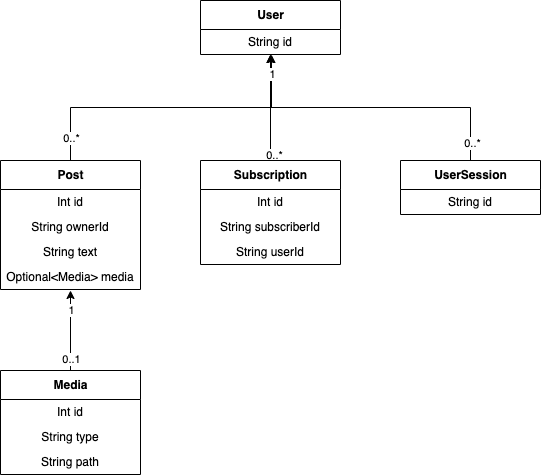

The diagram above was exported from draw.io. Its source (the exported page's mxGraphModel, read from the mxfile embedded in the PNG):
<mxGraphModel dx="946" dy="614" grid="1" gridSize="10" guides="1" tooltips="1" connect="1" arrows="1" fold="1" page="1" pageScale="1" pageWidth="850" pageHeight="1100" math="0" shadow="0">
  <root>
    <mxCell id="0" />
    <mxCell id="1" parent="0" />
    <mxCell id="z3yFxwkna7D5GSZ7o3h_-57" style="edgeStyle=orthogonalEdgeStyle;rounded=0;orthogonalLoop=1;jettySize=auto;html=1;exitX=0.5;exitY=0;exitDx=0;exitDy=0;" edge="1" parent="1" source="z3yFxwkna7D5GSZ7o3h_-4" target="z3yFxwkna7D5GSZ7o3h_-23">
      <mxGeometry relative="1" as="geometry" />
    </mxCell>
    <mxCell id="z3yFxwkna7D5GSZ7o3h_-58" value="0..*" style="edgeLabel;html=1;align=center;verticalAlign=middle;resizable=0;points=[];" vertex="1" connectable="0" parent="z3yFxwkna7D5GSZ7o3h_-57">
      <mxGeometry x="-0.8889" y="-3" relative="1" as="geometry">
        <mxPoint as="offset" />
      </mxGeometry>
    </mxCell>
    <mxCell id="z3yFxwkna7D5GSZ7o3h_-4" value="Subscription" style="swimlane;fontStyle=1;align=center;verticalAlign=middle;childLayout=stackLayout;horizontal=1;startSize=29;horizontalStack=0;resizeParent=1;resizeParentMax=0;resizeLast=0;collapsible=0;marginBottom=0;html=1;" vertex="1" parent="1">
      <mxGeometry x="340" y="220" width="140" height="104" as="geometry" />
    </mxCell>
    <mxCell id="z3yFxwkna7D5GSZ7o3h_-5" value="Int id" style="text;html=1;strokeColor=none;fillColor=none;align=center;verticalAlign=middle;spacingLeft=4;spacingRight=4;overflow=hidden;rotatable=0;points=[[0,0.5],[1,0.5]];portConstraint=eastwest;" vertex="1" parent="z3yFxwkna7D5GSZ7o3h_-4">
      <mxGeometry y="29" width="140" height="25" as="geometry" />
    </mxCell>
    <mxCell id="z3yFxwkna7D5GSZ7o3h_-15" value="String subscriberId" style="text;html=1;strokeColor=none;fillColor=none;align=center;verticalAlign=middle;spacingLeft=4;spacingRight=4;overflow=hidden;rotatable=0;points=[[0,0.5],[1,0.5]];portConstraint=eastwest;" vertex="1" parent="z3yFxwkna7D5GSZ7o3h_-4">
      <mxGeometry y="54" width="140" height="25" as="geometry" />
    </mxCell>
    <mxCell id="z3yFxwkna7D5GSZ7o3h_-16" value="String userId" style="text;html=1;strokeColor=none;fillColor=none;align=center;verticalAlign=middle;spacingLeft=4;spacingRight=4;overflow=hidden;rotatable=0;points=[[0,0.5],[1,0.5]];portConstraint=eastwest;" vertex="1" parent="z3yFxwkna7D5GSZ7o3h_-4">
      <mxGeometry y="79" width="140" height="25" as="geometry" />
    </mxCell>
    <mxCell id="z3yFxwkna7D5GSZ7o3h_-48" style="edgeStyle=orthogonalEdgeStyle;rounded=0;orthogonalLoop=1;jettySize=auto;html=1;exitX=0.5;exitY=0;exitDx=0;exitDy=0;entryX=0.507;entryY=1;entryDx=0;entryDy=0;entryPerimeter=0;" edge="1" parent="1" source="z3yFxwkna7D5GSZ7o3h_-19" target="z3yFxwkna7D5GSZ7o3h_-24">
      <mxGeometry relative="1" as="geometry" />
    </mxCell>
    <mxCell id="z3yFxwkna7D5GSZ7o3h_-49" value="0..*" style="edgeLabel;html=1;align=center;verticalAlign=middle;resizable=0;points=[];" vertex="1" connectable="0" parent="z3yFxwkna7D5GSZ7o3h_-48">
      <mxGeometry x="-0.8525" relative="1" as="geometry">
        <mxPoint as="offset" />
      </mxGeometry>
    </mxCell>
    <mxCell id="z3yFxwkna7D5GSZ7o3h_-19" value="Post" style="swimlane;fontStyle=1;align=center;verticalAlign=middle;childLayout=stackLayout;horizontal=1;startSize=29;horizontalStack=0;resizeParent=1;resizeParentMax=0;resizeLast=0;collapsible=0;marginBottom=0;html=1;" vertex="1" parent="1">
      <mxGeometry x="140" y="220" width="140" height="129" as="geometry" />
    </mxCell>
    <mxCell id="z3yFxwkna7D5GSZ7o3h_-20" value="Int id" style="text;html=1;strokeColor=none;fillColor=none;align=center;verticalAlign=middle;spacingLeft=4;spacingRight=4;overflow=hidden;rotatable=0;points=[[0,0.5],[1,0.5]];portConstraint=eastwest;" vertex="1" parent="z3yFxwkna7D5GSZ7o3h_-19">
      <mxGeometry y="29" width="140" height="25" as="geometry" />
    </mxCell>
    <mxCell id="z3yFxwkna7D5GSZ7o3h_-22" value="String ownerId" style="text;html=1;strokeColor=none;fillColor=none;align=center;verticalAlign=middle;spacingLeft=4;spacingRight=4;overflow=hidden;rotatable=0;points=[[0,0.5],[1,0.5]];portConstraint=eastwest;" vertex="1" parent="z3yFxwkna7D5GSZ7o3h_-19">
      <mxGeometry y="54" width="140" height="25" as="geometry" />
    </mxCell>
    <mxCell id="z3yFxwkna7D5GSZ7o3h_-30" value="String text" style="text;html=1;strokeColor=none;fillColor=none;align=center;verticalAlign=middle;spacingLeft=4;spacingRight=4;overflow=hidden;rotatable=0;points=[[0,0.5],[1,0.5]];portConstraint=eastwest;" vertex="1" parent="z3yFxwkna7D5GSZ7o3h_-19">
      <mxGeometry y="79" width="140" height="25" as="geometry" />
    </mxCell>
    <mxCell id="z3yFxwkna7D5GSZ7o3h_-31" value="Optional&amp;lt;Media&amp;gt; media" style="text;html=1;strokeColor=none;fillColor=none;align=center;verticalAlign=middle;spacingLeft=4;spacingRight=4;overflow=hidden;rotatable=0;points=[[0,0.5],[1,0.5]];portConstraint=eastwest;" vertex="1" parent="z3yFxwkna7D5GSZ7o3h_-19">
      <mxGeometry y="104" width="140" height="25" as="geometry" />
    </mxCell>
    <mxCell id="z3yFxwkna7D5GSZ7o3h_-23" value="User" style="swimlane;fontStyle=1;align=center;verticalAlign=middle;childLayout=stackLayout;horizontal=1;startSize=29;horizontalStack=0;resizeParent=1;resizeParentMax=0;resizeLast=0;collapsible=0;marginBottom=0;html=1;" vertex="1" parent="1">
      <mxGeometry x="340" y="60" width="140" height="54" as="geometry" />
    </mxCell>
    <mxCell id="z3yFxwkna7D5GSZ7o3h_-24" value="String id" style="text;html=1;strokeColor=none;fillColor=none;align=center;verticalAlign=middle;spacingLeft=4;spacingRight=4;overflow=hidden;rotatable=0;points=[[0,0.5],[1,0.5]];portConstraint=eastwest;" vertex="1" parent="z3yFxwkna7D5GSZ7o3h_-23">
      <mxGeometry y="29" width="140" height="25" as="geometry" />
    </mxCell>
    <mxCell id="z3yFxwkna7D5GSZ7o3h_-44" style="edgeStyle=orthogonalEdgeStyle;rounded=0;orthogonalLoop=1;jettySize=auto;html=1;exitX=0.5;exitY=0;exitDx=0;exitDy=0;entryX=0.5;entryY=1;entryDx=0;entryDy=0;" edge="1" parent="1" source="z3yFxwkna7D5GSZ7o3h_-26" target="z3yFxwkna7D5GSZ7o3h_-23">
      <mxGeometry relative="1" as="geometry" />
    </mxCell>
    <mxCell id="z3yFxwkna7D5GSZ7o3h_-45" value="0..*" style="edgeLabel;html=1;align=center;verticalAlign=middle;resizable=0;points=[];" vertex="1" connectable="0" parent="z3yFxwkna7D5GSZ7o3h_-44">
      <mxGeometry x="-0.8811" y="-1" relative="1" as="geometry">
        <mxPoint as="offset" />
      </mxGeometry>
    </mxCell>
    <mxCell id="z3yFxwkna7D5GSZ7o3h_-46" value="1" style="edgeLabel;html=1;align=center;verticalAlign=middle;resizable=0;points=[];" vertex="1" connectable="0" parent="z3yFxwkna7D5GSZ7o3h_-44">
      <mxGeometry x="0.8741" y="-1" relative="1" as="geometry">
        <mxPoint as="offset" />
      </mxGeometry>
    </mxCell>
    <mxCell id="z3yFxwkna7D5GSZ7o3h_-26" value="UserSession" style="swimlane;fontStyle=1;align=center;verticalAlign=middle;childLayout=stackLayout;horizontal=1;startSize=29;horizontalStack=0;resizeParent=1;resizeParentMax=0;resizeLast=0;collapsible=0;marginBottom=0;html=1;" vertex="1" parent="1">
      <mxGeometry x="540" y="220" width="140" height="54" as="geometry" />
    </mxCell>
    <mxCell id="z3yFxwkna7D5GSZ7o3h_-27" value="String id" style="text;html=1;strokeColor=none;fillColor=none;align=center;verticalAlign=middle;spacingLeft=4;spacingRight=4;overflow=hidden;rotatable=0;points=[[0,0.5],[1,0.5]];portConstraint=eastwest;" vertex="1" parent="z3yFxwkna7D5GSZ7o3h_-26">
      <mxGeometry y="29" width="140" height="25" as="geometry" />
    </mxCell>
    <mxCell id="z3yFxwkna7D5GSZ7o3h_-50" style="edgeStyle=orthogonalEdgeStyle;rounded=0;orthogonalLoop=1;jettySize=auto;html=1;exitX=0.5;exitY=0;exitDx=0;exitDy=0;entryX=0.5;entryY=1.04;entryDx=0;entryDy=0;entryPerimeter=0;" edge="1" parent="1" source="z3yFxwkna7D5GSZ7o3h_-35" target="z3yFxwkna7D5GSZ7o3h_-31">
      <mxGeometry relative="1" as="geometry" />
    </mxCell>
    <mxCell id="z3yFxwkna7D5GSZ7o3h_-51" value="0..1" style="edgeLabel;html=1;align=center;verticalAlign=middle;resizable=0;points=[];" vertex="1" connectable="0" parent="z3yFxwkna7D5GSZ7o3h_-50">
      <mxGeometry x="-0.7" relative="1" as="geometry">
        <mxPoint as="offset" />
      </mxGeometry>
    </mxCell>
    <mxCell id="z3yFxwkna7D5GSZ7o3h_-52" value="1" style="edgeLabel;html=1;align=center;verticalAlign=middle;resizable=0;points=[];" vertex="1" connectable="0" parent="z3yFxwkna7D5GSZ7o3h_-50">
      <mxGeometry x="0.525" relative="1" as="geometry">
        <mxPoint as="offset" />
      </mxGeometry>
    </mxCell>
    <mxCell id="z3yFxwkna7D5GSZ7o3h_-35" value="Media" style="swimlane;fontStyle=1;align=center;verticalAlign=middle;childLayout=stackLayout;horizontal=1;startSize=29;horizontalStack=0;resizeParent=1;resizeParentMax=0;resizeLast=0;collapsible=0;marginBottom=0;html=1;" vertex="1" parent="1">
      <mxGeometry x="140" y="430" width="140" height="104" as="geometry" />
    </mxCell>
    <mxCell id="z3yFxwkna7D5GSZ7o3h_-42" value="Int id" style="text;html=1;strokeColor=none;fillColor=none;align=center;verticalAlign=middle;spacingLeft=4;spacingRight=4;overflow=hidden;rotatable=0;points=[[0,0.5],[1,0.5]];portConstraint=eastwest;" vertex="1" parent="z3yFxwkna7D5GSZ7o3h_-35">
      <mxGeometry y="29" width="140" height="25" as="geometry" />
    </mxCell>
    <mxCell id="z3yFxwkna7D5GSZ7o3h_-36" value="String type" style="text;html=1;strokeColor=none;fillColor=none;align=center;verticalAlign=middle;spacingLeft=4;spacingRight=4;overflow=hidden;rotatable=0;points=[[0,0.5],[1,0.5]];portConstraint=eastwest;" vertex="1" parent="z3yFxwkna7D5GSZ7o3h_-35">
      <mxGeometry y="54" width="140" height="25" as="geometry" />
    </mxCell>
    <mxCell id="z3yFxwkna7D5GSZ7o3h_-40" value="String path" style="text;html=1;strokeColor=none;fillColor=none;align=center;verticalAlign=middle;spacingLeft=4;spacingRight=4;overflow=hidden;rotatable=0;points=[[0,0.5],[1,0.5]];portConstraint=eastwest;" vertex="1" parent="z3yFxwkna7D5GSZ7o3h_-35">
      <mxGeometry y="79" width="140" height="25" as="geometry" />
    </mxCell>
  </root>
</mxGraphModel>